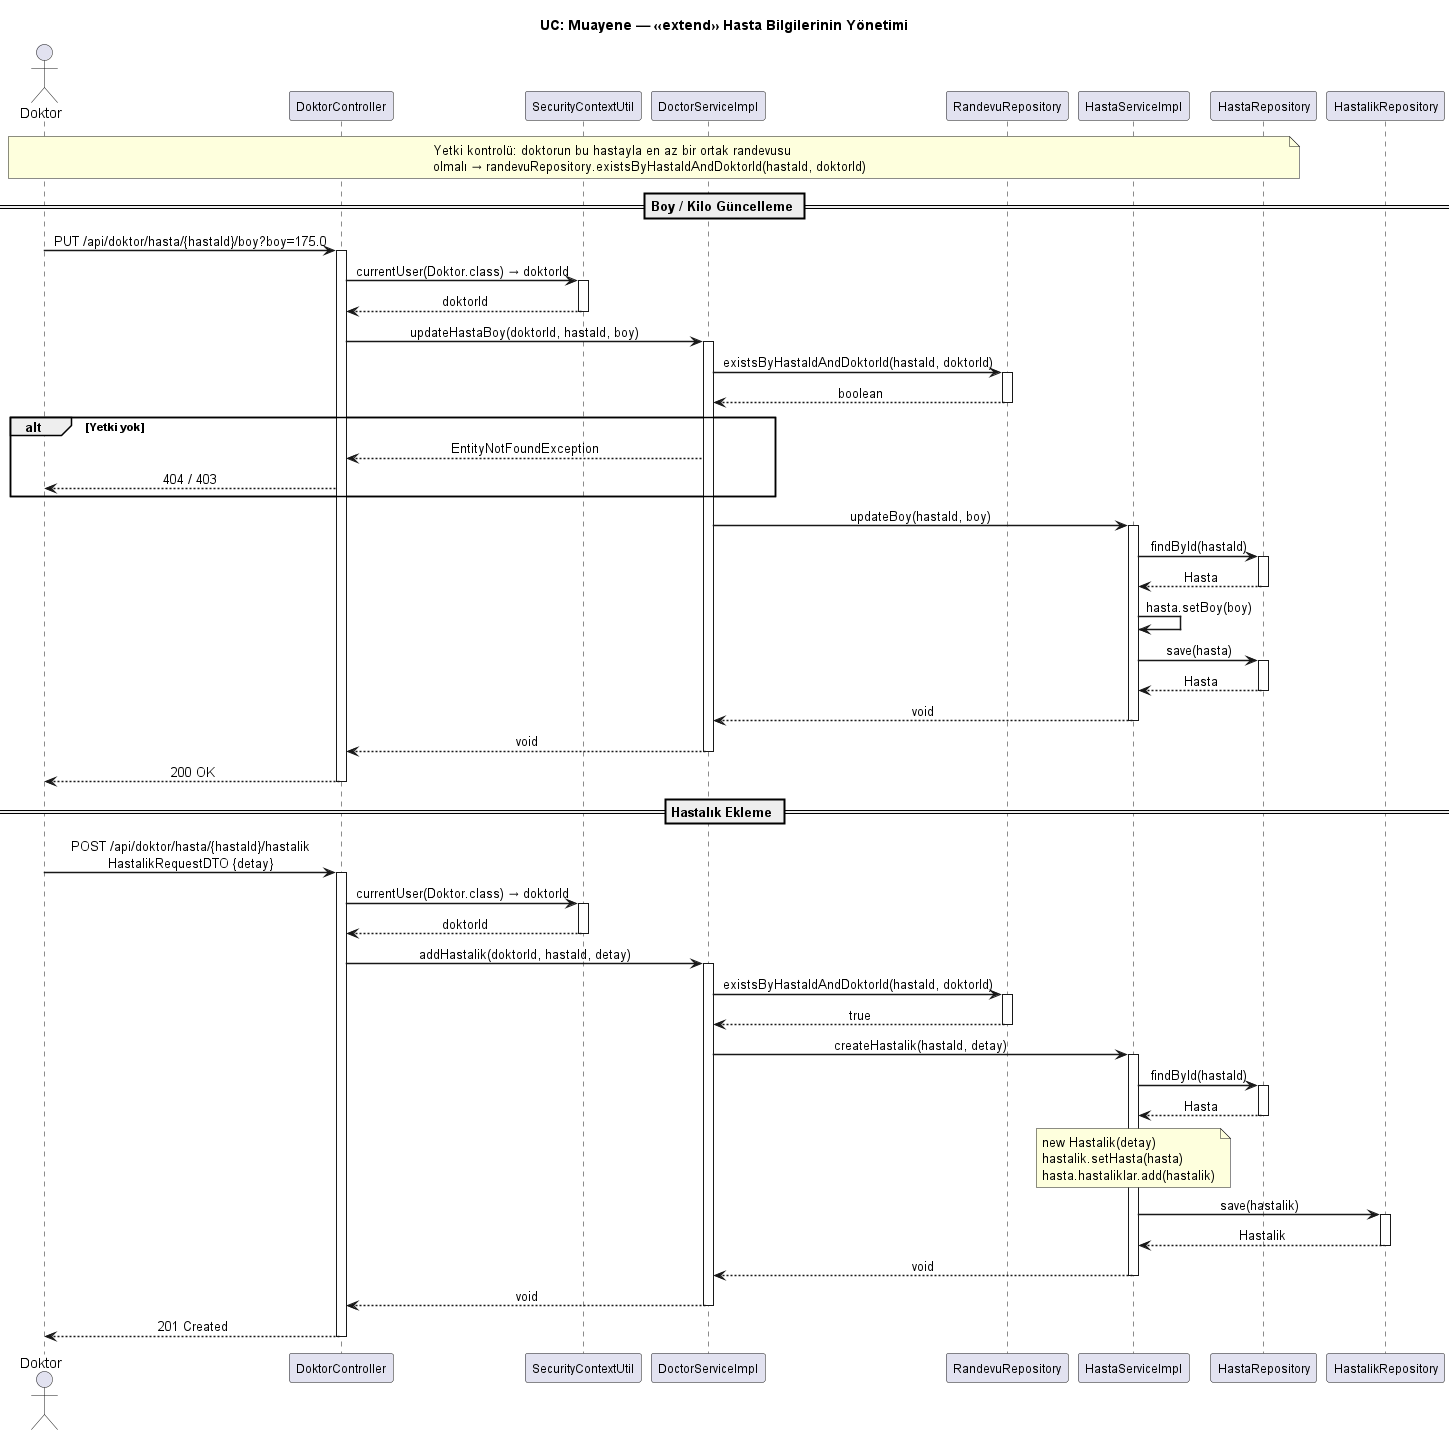

The diagram above was rendered by PlantUML. Its source (embedded in the PNG):
@startuml 06 - Hasta Bilgilerinin Yonetimi Sequence

skinparam sequenceArrowThickness 1.5
skinparam participantFontSize 12
skinparam sequenceMessageAlign center
skinparam responseMessageBelowArrow true

title UC: Muayene — «extend» Hasta Bilgilerinin Yönetimi

actor "Doktor" as DOC
participant "DoktorController" as CTRL
participant "SecurityContextUtil" as SEC
participant "DoctorServiceImpl" as DSVC
participant "RandevuRepository" as RREP
participant "HastaServiceImpl" as HSVC
participant "HastaRepository" as HREP
participant "HastalikRepository" as HLREP

note over DOC, HREP
  Yetki kontrolü: doktorun bu hastayla en az bir ortak randevusu
  olmalı → randevuRepository.existsByHastaIdAndDoktorId(hastaId, doktorId)
end note

== Boy / Kilo Güncelleme ==

DOC -> CTRL : PUT /api/doktor/hasta/{hastaId}/boy?boy=175.0

activate CTRL
CTRL -> SEC : currentUser(Doktor.class) → doktorId
activate SEC
SEC --> CTRL : doktorId
deactivate SEC

CTRL -> DSVC : updateHastaBoy(doktorId, hastaId, boy)
activate DSVC

DSVC -> RREP : existsByHastaIdAndDoktorId(hastaId, doktorId)
activate RREP
RREP --> DSVC : boolean
deactivate RREP

alt Yetki yok
  DSVC --> CTRL : EntityNotFoundException
  CTRL --> DOC : 404 / 403
end

DSVC -> HSVC : updateBoy(hastaId, boy)
activate HSVC
HSVC -> HREP : findById(hastaId)
activate HREP
HREP --> HSVC : Hasta
deactivate HREP
HSVC -> HSVC : hasta.setBoy(boy)
HSVC -> HREP : save(hasta)
activate HREP
HREP --> HSVC : Hasta
deactivate HREP
HSVC --> DSVC : void
deactivate HSVC

DSVC --> CTRL : void
deactivate DSVC
CTRL --> DOC : 200 OK
deactivate CTRL

== Hastalık Ekleme ==

DOC -> CTRL : POST /api/doktor/hasta/{hastaId}/hastalik\nHastalikRequestDTO {detay}

activate CTRL
CTRL -> SEC : currentUser(Doktor.class) → doktorId
activate SEC
SEC --> CTRL : doktorId
deactivate SEC

CTRL -> DSVC : addHastalik(doktorId, hastaId, detay)
activate DSVC

DSVC -> RREP : existsByHastaIdAndDoktorId(hastaId, doktorId)
activate RREP
RREP --> DSVC : true
deactivate RREP

DSVC -> HSVC : createHastalik(hastaId, detay)
activate HSVC
HSVC -> HREP : findById(hastaId)
activate HREP
HREP --> HSVC : Hasta
deactivate HREP

note over HSVC
  new Hastalik(detay)
  hastalik.setHasta(hasta)
  hasta.hastaliklar.add(hastalik)
end note

HSVC -> HLREP : save(hastalik)
activate HLREP
HLREP --> HSVC : Hastalik
deactivate HLREP
HSVC --> DSVC : void
deactivate HSVC

DSVC --> CTRL : void
deactivate DSVC
CTRL --> DOC : 201 Created
deactivate CTRL

@enduml